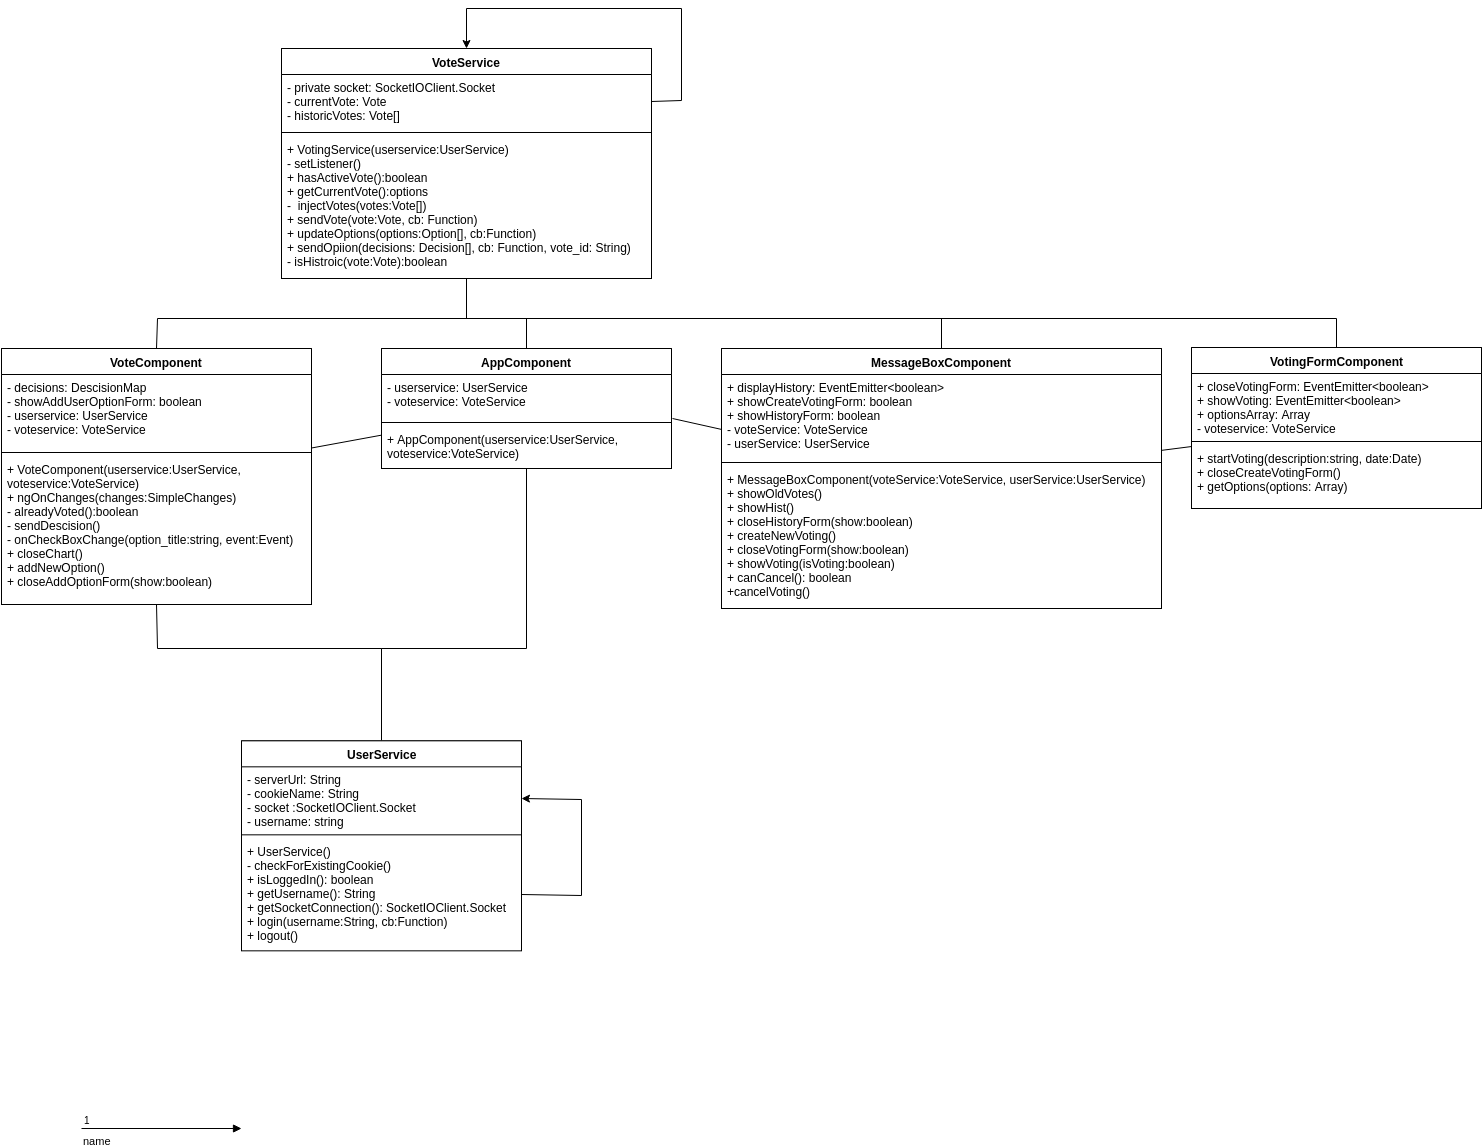

The diagram above was exported from draw.io. Its source (the exported page's mxGraphModel, read from the mxfile embedded in the PNG):
<mxGraphModel dx="1067" dy="1575" grid="1" gridSize="10" guides="1" tooltips="1" connect="1" arrows="1" fold="1" page="1" pageScale="1" pageWidth="826" pageHeight="1169" background="#ffffff" math="0" shadow="0">
  <root>
    <mxCell id="0" />
    <mxCell id="1" parent="0" />
    <mxCell id="73" style="edgeStyle=none;rounded=0;html=1;entryX=0.5;entryY=0;startArrow=none;startFill=0;startSize=20;endArrow=none;endFill=0;endSize=20;jettySize=auto;orthogonalLoop=1;exitX=0.5;exitY=1;" parent="1" source="27" target="58" edge="1">
      <mxGeometry relative="1" as="geometry">
        <mxPoint x="290" y="340" as="sourcePoint" />
        <Array as="points">
          <mxPoint x="296" y="340" />
          <mxPoint x="520" y="340" />
        </Array>
      </mxGeometry>
    </mxCell>
    <mxCell id="27" value="VoteComponent" style="swimlane;html=1;fontStyle=1;align=center;verticalAlign=top;childLayout=stackLayout;horizontal=1;startSize=26;horizontalStack=0;resizeParent=1;resizeLast=0;collapsible=1;marginBottom=0;swimlaneFillColor=#ffffff;" parent="1" vertex="1">
      <mxGeometry x="140" y="40" width="310" height="256" as="geometry" />
    </mxCell>
    <mxCell id="28" value="- decisions: DescisionMap&lt;div&gt;- showAddUserOptionForm: boolean&lt;/div&gt;&lt;div&gt;- userservice: UserService&lt;br&gt;&lt;div&gt;&lt;div&gt;- voteservice: VoteService&lt;/div&gt;&lt;/div&gt;&lt;/div&gt;" style="text;html=1;strokeColor=none;fillColor=none;align=left;verticalAlign=top;spacingLeft=4;spacingRight=4;whiteSpace=wrap;overflow=hidden;rotatable=0;points=[[0,0.5],[1,0.5]];portConstraint=eastwest;" parent="27" vertex="1">
      <mxGeometry y="26" width="310" height="74" as="geometry" />
    </mxCell>
    <mxCell id="29" value="" style="line;html=1;strokeWidth=1;fillColor=none;align=left;verticalAlign=middle;spacingTop=-1;spacingLeft=3;spacingRight=3;rotatable=0;labelPosition=right;points=[];portConstraint=eastwest;" parent="27" vertex="1">
      <mxGeometry y="100" width="310" height="8" as="geometry" />
    </mxCell>
    <mxCell id="30" value="+ VoteComponent(userservice:UserService, voteservice:VoteService)&lt;div&gt;+ ngOnChanges(changes:SimpleChanges)&lt;/div&gt;&lt;div&gt;- alreadyVoted():boolean&lt;/div&gt;&lt;div&gt;- sendDescision()&lt;/div&gt;&lt;div&gt;- onCheckBoxChange(option_title:string, event:Event)&lt;/div&gt;&lt;div&gt;+ closeChart()&lt;/div&gt;&lt;div&gt;+ addNewOption()&lt;/div&gt;&lt;div&gt;+ closeAddOptionForm(show:boolean)&lt;/div&gt;" style="text;html=1;strokeColor=none;fillColor=none;align=left;verticalAlign=top;spacingLeft=4;spacingRight=4;whiteSpace=wrap;overflow=hidden;rotatable=0;points=[[0,0.5],[1,0.5]];portConstraint=eastwest;" parent="27" vertex="1">
      <mxGeometry y="108" width="310" height="142" as="geometry" />
    </mxCell>
    <mxCell id="57" style="edgeStyle=none;rounded=0;html=1;startArrow=none;startFill=0;startSize=20;endArrow=none;endFill=0;endSize=20;jettySize=auto;orthogonalLoop=1;" parent="1" source="31" target="53" edge="1">
      <mxGeometry relative="1" as="geometry" />
    </mxCell>
    <mxCell id="31" value="MessageBoxComponent" style="swimlane;html=1;fontStyle=1;align=center;verticalAlign=top;childLayout=stackLayout;horizontal=1;startSize=26;horizontalStack=0;resizeParent=1;resizeLast=0;collapsible=1;marginBottom=0;swimlaneFillColor=#ffffff;" parent="1" vertex="1">
      <mxGeometry x="860" y="40" width="440" height="260" as="geometry" />
    </mxCell>
    <mxCell id="32" value="&lt;div&gt;+&amp;nbsp;&lt;span&gt;displayHistory: EventEmitter&amp;lt;boolean&amp;gt;&lt;/span&gt;&lt;/div&gt;+ showCreateVotingForm: boolean&lt;div&gt;+&amp;nbsp;&lt;span&gt;showHistoryForm: boolean&lt;/span&gt;&lt;div&gt;-&lt;span&gt;&amp;nbsp;voteService: VoteService&lt;/span&gt;&lt;/div&gt;&lt;div&gt;&lt;div&gt;-&amp;nbsp;userService: UserService&lt;br&gt;&lt;/div&gt;&lt;/div&gt;&lt;/div&gt;" style="text;html=1;strokeColor=none;fillColor=none;align=left;verticalAlign=top;spacingLeft=4;spacingRight=4;whiteSpace=wrap;overflow=hidden;rotatable=0;points=[[0,0.5],[1,0.5]];portConstraint=eastwest;" parent="31" vertex="1">
      <mxGeometry y="26" width="440" height="84" as="geometry" />
    </mxCell>
    <mxCell id="33" value="" style="line;html=1;strokeWidth=1;fillColor=none;align=left;verticalAlign=middle;spacingTop=-1;spacingLeft=3;spacingRight=3;rotatable=0;labelPosition=right;points=[];portConstraint=eastwest;" parent="31" vertex="1">
      <mxGeometry y="110" width="440" height="8" as="geometry" />
    </mxCell>
    <mxCell id="34" value="+ MessageBoxComponent(voteService:VoteService,&amp;nbsp;userService:UserService)&lt;div&gt;+ showOldVotes()&lt;/div&gt;&lt;div&gt;+ showHist()&lt;/div&gt;&lt;div&gt;+ closeHistoryForm(show:boolean)&lt;br&gt;&lt;/div&gt;&lt;div&gt;+ createNewVoting()&lt;div&gt;+ closeVotingForm(show:boolean)&lt;/div&gt;&lt;div&gt;+ showVoting(isVoting:boolean)&lt;/div&gt;&lt;div&gt;+ canCancel(): boolean&lt;/div&gt;&lt;div&gt;+cancelVoting()&lt;/div&gt;&lt;/div&gt;" style="text;html=1;strokeColor=none;fillColor=none;align=left;verticalAlign=top;spacingLeft=4;spacingRight=4;whiteSpace=wrap;overflow=hidden;rotatable=0;points=[[0,0.5],[1,0.5]];portConstraint=eastwest;" parent="31" vertex="1">
      <mxGeometry y="118" width="440" height="142" as="geometry" />
    </mxCell>
    <mxCell id="62" style="rounded=0;html=1;entryX=0.5;entryY=0;startArrow=none;startFill=0;startSize=20;endArrow=none;endFill=0;endSize=20;jettySize=auto;orthogonalLoop=1;" parent="1" source="35" target="27" edge="1">
      <mxGeometry relative="1" as="geometry">
        <Array as="points">
          <mxPoint x="605" y="10" />
          <mxPoint x="296" y="10" />
        </Array>
      </mxGeometry>
    </mxCell>
    <mxCell id="35" value="VoteService" style="swimlane;html=1;fontStyle=1;align=center;verticalAlign=top;childLayout=stackLayout;horizontal=1;startSize=26;horizontalStack=0;resizeParent=1;resizeLast=0;collapsible=1;marginBottom=0;swimlaneFillColor=#ffffff;" parent="1" vertex="1">
      <mxGeometry x="420" y="-260" width="370" height="230" as="geometry" />
    </mxCell>
    <mxCell id="76" style="edgeStyle=none;rounded=0;html=1;exitX=1;exitY=0.5;entryX=0.5;entryY=0;jettySize=auto;orthogonalLoop=1;" edge="1" parent="35" source="36" target="35">
      <mxGeometry relative="1" as="geometry">
        <Array as="points">
          <mxPoint x="400" y="52" />
          <mxPoint x="400" y="-40" />
          <mxPoint x="185" y="-40" />
        </Array>
      </mxGeometry>
    </mxCell>
    <mxCell id="36" value="- private socket: SocketIOClient.Socket&lt;div&gt;- currentVote: Vote&lt;/div&gt;&lt;div&gt;- historicVotes: Vote[]&lt;/div&gt;" style="text;html=1;strokeColor=none;fillColor=none;align=left;verticalAlign=top;spacingLeft=4;spacingRight=4;whiteSpace=wrap;overflow=hidden;rotatable=0;points=[[0,0.5],[1,0.5]];portConstraint=eastwest;" parent="35" vertex="1">
      <mxGeometry y="26" width="370" height="54" as="geometry" />
    </mxCell>
    <mxCell id="37" value="" style="line;html=1;strokeWidth=1;fillColor=none;align=left;verticalAlign=middle;spacingTop=-1;spacingLeft=3;spacingRight=3;rotatable=0;labelPosition=right;points=[];portConstraint=eastwest;" parent="35" vertex="1">
      <mxGeometry y="80" width="370" height="8" as="geometry" />
    </mxCell>
    <mxCell id="38" value="&lt;span&gt;+ VotingService(userservice:UserService)&lt;/span&gt;&lt;div&gt;- setListener()&lt;/div&gt;&lt;div&gt;+ hasActiveVote():boolean&lt;/div&gt;&lt;div&gt;+ getCurrentVote():options&lt;/div&gt;&lt;div&gt;- &amp;nbsp;injectVotes(votes:Vote[])&lt;/div&gt;&lt;div&gt;+ sendVote(vote:Vote, cb: Function)&lt;/div&gt;&lt;div&gt;+ updateOptions(options:Option[], cb:Function)&lt;/div&gt;&lt;div&gt;+ sendOpiion(decisions: Decision[], cb: Function, vote_id: String)&lt;/div&gt;&lt;div&gt;- isHistroic(vote:Vote):boolean&lt;/div&gt;" style="text;html=1;strokeColor=none;fillColor=none;align=left;verticalAlign=top;spacingLeft=4;spacingRight=4;whiteSpace=wrap;overflow=hidden;rotatable=0;points=[[0,0.5],[1,0.5]];portConstraint=eastwest;" parent="35" vertex="1">
      <mxGeometry y="88" width="370" height="142" as="geometry" />
    </mxCell>
    <mxCell id="50" value="" style="edgeStyle=none;rounded=0;html=1;startArrow=none;startFill=0;startSize=20;endArrow=none;endFill=0;endSize=20;jettySize=auto;orthogonalLoop=1;exitX=1.003;exitY=1.011;exitPerimeter=0;" parent="1" source="43" target="31" edge="1">
      <mxGeometry relative="1" as="geometry">
        <mxPoint x="725" y="270" as="targetPoint" />
      </mxGeometry>
    </mxCell>
    <mxCell id="74" style="edgeStyle=none;rounded=0;html=1;entryX=0.5;entryY=0;startArrow=none;startFill=0;startSize=20;endArrow=none;endFill=0;endSize=20;jettySize=auto;orthogonalLoop=1;" parent="1" source="42" target="58" edge="1">
      <mxGeometry relative="1" as="geometry">
        <Array as="points">
          <mxPoint x="665" y="340" />
          <mxPoint x="520" y="340" />
        </Array>
      </mxGeometry>
    </mxCell>
    <mxCell id="42" value="&lt;span&gt;AppComponent&lt;/span&gt;" style="swimlane;html=1;fontStyle=1;align=center;verticalAlign=top;childLayout=stackLayout;horizontal=1;startSize=26;horizontalStack=0;resizeParent=1;resizeLast=0;collapsible=1;marginBottom=0;swimlaneFillColor=#ffffff;" parent="1" vertex="1">
      <mxGeometry x="520" y="40" width="290" height="120" as="geometry" />
    </mxCell>
    <mxCell id="43" value="- userservice: UserService&lt;br&gt;&lt;div&gt;- voteservice: VoteService&lt;/div&gt;" style="text;html=1;strokeColor=none;fillColor=none;align=left;verticalAlign=top;spacingLeft=4;spacingRight=4;whiteSpace=wrap;overflow=hidden;rotatable=0;points=[[0,0.5],[1,0.5]];portConstraint=eastwest;" parent="42" vertex="1">
      <mxGeometry y="26" width="290" height="44" as="geometry" />
    </mxCell>
    <mxCell id="44" value="" style="line;html=1;strokeWidth=1;fillColor=none;align=left;verticalAlign=middle;spacingTop=-1;spacingLeft=3;spacingRight=3;rotatable=0;labelPosition=right;points=[];portConstraint=eastwest;" parent="42" vertex="1">
      <mxGeometry y="70" width="290" height="8" as="geometry" />
    </mxCell>
    <mxCell id="45" value="+ AppComponent(userservice:UserService, voteservice:VoteService)&lt;div&gt;&lt;br&gt;&lt;/div&gt;" style="text;html=1;strokeColor=none;fillColor=none;align=left;verticalAlign=top;spacingLeft=4;spacingRight=4;whiteSpace=wrap;overflow=hidden;rotatable=0;points=[[0,0.5],[1,0.5]];portConstraint=eastwest;" parent="42" vertex="1">
      <mxGeometry y="78" width="290" height="42" as="geometry" />
    </mxCell>
    <mxCell id="51" style="edgeStyle=none;rounded=0;html=1;startArrow=none;startFill=0;startSize=20;endArrow=none;endFill=0;endSize=20;jettySize=auto;orthogonalLoop=1;" parent="1" source="42" target="27" edge="1">
      <mxGeometry relative="1" as="geometry">
        <Array as="points" />
      </mxGeometry>
    </mxCell>
    <mxCell id="53" value="&lt;span&gt;VotingFormComponent&lt;/span&gt;" style="swimlane;html=1;fontStyle=1;align=center;verticalAlign=top;childLayout=stackLayout;horizontal=1;startSize=26;horizontalStack=0;resizeParent=1;resizeLast=0;collapsible=1;marginBottom=0;swimlaneFillColor=#ffffff;" parent="1" vertex="1">
      <mxGeometry x="1330" y="39" width="290" height="161" as="geometry" />
    </mxCell>
    <mxCell id="54" value="&lt;div&gt;+&amp;nbsp;&lt;span&gt;closeVotingForm: EventEmitter&amp;lt;boolean&amp;gt;&lt;/span&gt;&lt;/div&gt;&lt;div&gt;+&amp;nbsp;showVoting: EventEmitter&amp;lt;boolean&amp;gt;&lt;span&gt;&lt;br&gt;&lt;/span&gt;&lt;/div&gt;+ optionsArray: Array&lt;div&gt;- voteservice: VoteService&lt;/div&gt;" style="text;html=1;strokeColor=none;fillColor=none;align=left;verticalAlign=top;spacingLeft=4;spacingRight=4;whiteSpace=wrap;overflow=hidden;rotatable=0;points=[[0,0.5],[1,0.5]];portConstraint=eastwest;" parent="53" vertex="1">
      <mxGeometry y="26" width="290" height="64" as="geometry" />
    </mxCell>
    <mxCell id="55" value="" style="line;html=1;strokeWidth=1;fillColor=none;align=left;verticalAlign=middle;spacingTop=-1;spacingLeft=3;spacingRight=3;rotatable=0;labelPosition=right;points=[];portConstraint=eastwest;" parent="53" vertex="1">
      <mxGeometry y="90" width="290" height="8" as="geometry" />
    </mxCell>
    <mxCell id="56" value="+ startVoting(description:string, date:Date)&lt;div&gt;+ closeCreateVotingForm()&lt;/div&gt;&lt;div&gt;+ getOptions(options: Array)&lt;/div&gt;&lt;div&gt;&lt;br&gt;&lt;/div&gt;" style="text;html=1;strokeColor=none;fillColor=none;align=left;verticalAlign=top;spacingLeft=4;spacingRight=4;whiteSpace=wrap;overflow=hidden;rotatable=0;points=[[0,0.5],[1,0.5]];portConstraint=eastwest;" parent="53" vertex="1">
      <mxGeometry y="98" width="290" height="52" as="geometry" />
    </mxCell>
    <mxCell id="58" value="UserService" style="swimlane;html=1;fontStyle=1;align=center;verticalAlign=top;childLayout=stackLayout;horizontal=1;startSize=26;horizontalStack=0;resizeParent=1;resizeLast=0;collapsible=1;marginBottom=0;swimlaneFillColor=#ffffff;" parent="1" vertex="1">
      <mxGeometry x="380" y="432.33333333333337" width="280" height="210" as="geometry" />
    </mxCell>
    <mxCell id="59" value="- serverUrl: String&lt;div&gt;- cookieName: String&lt;/div&gt;&lt;div&gt;- socket :SocketIOClient.Socket&lt;/div&gt;&lt;div&gt;- username: string&lt;br&gt;&lt;div&gt;&lt;br&gt;&lt;/div&gt;&lt;/div&gt;" style="text;html=1;strokeColor=none;fillColor=none;align=left;verticalAlign=top;spacingLeft=4;spacingRight=4;whiteSpace=wrap;overflow=hidden;rotatable=0;points=[[0,0.5],[1,0.5]];portConstraint=eastwest;" parent="58" vertex="1">
      <mxGeometry y="26" width="280" height="64" as="geometry" />
    </mxCell>
    <mxCell id="60" value="" style="line;html=1;strokeWidth=1;fillColor=none;align=left;verticalAlign=middle;spacingTop=-1;spacingLeft=3;spacingRight=3;rotatable=0;labelPosition=right;points=[];portConstraint=eastwest;" parent="58" vertex="1">
      <mxGeometry y="90" width="280" height="8" as="geometry" />
    </mxCell>
    <mxCell id="77" style="edgeStyle=none;rounded=0;html=1;exitX=1;exitY=0.5;entryX=1;entryY=0.5;jettySize=auto;orthogonalLoop=1;" edge="1" parent="58" source="61" target="59">
      <mxGeometry relative="1" as="geometry">
        <Array as="points">
          <mxPoint x="340" y="154.66666666666663" />
          <mxPoint x="340" y="58.66666666666663" />
        </Array>
      </mxGeometry>
    </mxCell>
    <mxCell id="61" value="+ UserService()&lt;div&gt;- checkForExistingCookie()&lt;/div&gt;&lt;div&gt;+ isLoggedIn(): boolean&lt;/div&gt;&lt;div&gt;+ getUsername(): String&lt;/div&gt;&lt;div&gt;+ getSocketConnection(): SocketIOClient.Socket&lt;/div&gt;&lt;div&gt;+ login(username:String, cb:Function)&lt;/div&gt;&lt;div&gt;+ logout()&lt;/div&gt;&lt;div&gt;&lt;br&gt;&lt;/div&gt;&lt;div&gt;&lt;br&gt;&lt;/div&gt;" style="text;html=1;strokeColor=none;fillColor=none;align=left;verticalAlign=top;spacingLeft=4;spacingRight=4;whiteSpace=wrap;overflow=hidden;rotatable=0;points=[[0,0.5],[1,0.5]];portConstraint=eastwest;" parent="58" vertex="1">
      <mxGeometry y="98" width="280" height="112" as="geometry" />
    </mxCell>
    <mxCell id="63" value="name" style="endArrow=block;endFill=1;html=1;edgeStyle=orthogonalEdgeStyle;align=left;verticalAlign=top;" parent="1" edge="1">
      <mxGeometry x="-1" relative="1" as="geometry">
        <mxPoint x="220" y="820" as="sourcePoint" />
        <mxPoint x="380" y="820" as="targetPoint" />
      </mxGeometry>
    </mxCell>
    <mxCell id="64" value="1" style="resizable=0;html=1;align=left;verticalAlign=bottom;labelBackgroundColor=#ffffff;fontSize=10;" parent="63" connectable="0" vertex="1">
      <mxGeometry x="-1" relative="1" as="geometry" />
    </mxCell>
    <mxCell id="70" style="rounded=0;html=1;entryX=0.5;entryY=0;startArrow=none;startFill=0;startSize=20;endArrow=none;endFill=0;endSize=20;jettySize=auto;orthogonalLoop=1;" parent="1" target="31" edge="1">
      <mxGeometry x="305" y="-20.000000000000227" as="geometry">
        <mxPoint x="600" y="10" as="sourcePoint" />
        <mxPoint x="305" y="61" as="targetPoint" />
        <Array as="points">
          <mxPoint x="1080" y="10" />
        </Array>
      </mxGeometry>
    </mxCell>
    <mxCell id="71" style="rounded=0;html=1;entryX=0.5;entryY=0;startArrow=none;startFill=0;startSize=20;endArrow=none;endFill=0;endSize=20;jettySize=auto;orthogonalLoop=1;" parent="1" target="53" edge="1">
      <mxGeometry x="715" y="-40.00000000000023" as="geometry">
        <mxPoint x="1010" y="10" as="sourcePoint" />
        <mxPoint x="1494.166666666667" y="40.16666666666674" as="targetPoint" />
        <Array as="points">
          <mxPoint x="1475" y="10" />
        </Array>
      </mxGeometry>
    </mxCell>
    <mxCell id="72" style="rounded=0;html=1;entryX=0.5;entryY=0;startArrow=none;startFill=0;startSize=20;endArrow=none;endFill=0;endSize=20;jettySize=auto;orthogonalLoop=1;" parent="1" target="42" edge="1">
      <mxGeometry x="325" y="-2.2737367544323206e-13" as="geometry">
        <mxPoint x="610" y="10" as="sourcePoint" />
        <mxPoint x="1104.166666666667" y="80.16666666666674" as="targetPoint" />
        <Array as="points">
          <mxPoint x="665" y="10" />
        </Array>
      </mxGeometry>
    </mxCell>
  </root>
</mxGraphModel>